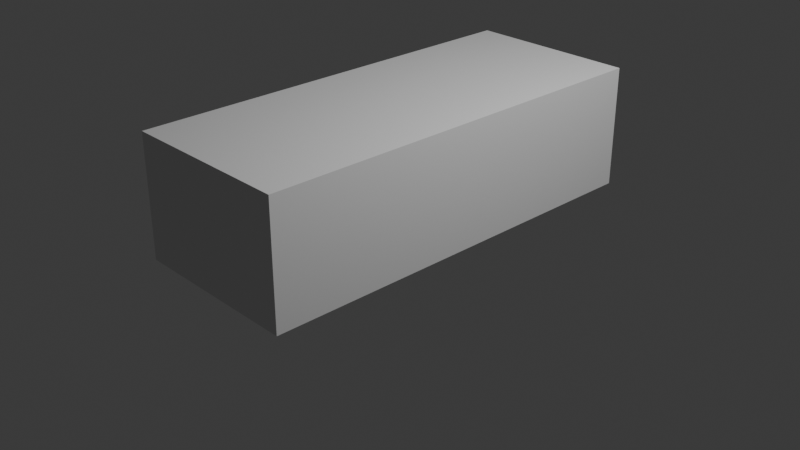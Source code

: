 # Source: cocheTuto.blend  (saved by Blender 4.0.36; exported with 4.5.12 LTS)
import bpy
from mathutils import Matrix  # noqa: F401  (used for matrix-valued properties, if any)

bpy.ops.wm.read_factory_settings(use_empty=True)
scene = bpy.context.scene
scene.name = 'Scene'

# ---- collections
col_collection = bpy.data.collections.new('Collection'); scene.collection.children.link(col_collection)

# ---- node groups
ng_auto_smooth = bpy.data.node_groups.new('Auto Smooth', 'GeometryNodeTree')
_s = ng_auto_smooth.interface.new_socket(name='Geometry', in_out='OUTPUT', socket_type='NodeSocketGeometry')
_s = ng_auto_smooth.interface.new_socket(name='Geometry', in_out='INPUT', socket_type='NodeSocketGeometry')
_s = ng_auto_smooth.interface.new_socket(name='Angle', in_out='INPUT', socket_type='NodeSocketFloat')
_s.subtype = 'ANGLE'
_s.min_value = 0.0
_s.max_value = 3.142
ng_auto_smooth.is_modifier = True
_N = ng_auto_smooth.nodes; _L = ng_auto_smooth.links
n0 = _N.new('NodeGroupOutput'); n0.name = 'Group Output'; n0.location = (480, -100)
n1 = _N.new('NodeGroupInput'); n1.name = 'Group Input'; n1.location = (-420, -300)
n2 = _N.new('NodeGroupInput'); n2.name = 'Group Input.001'; n2.location = (-60, -100)
n3 = _N.new('GeometryNodeSetShadeSmooth'); n3.name = 'Set Shade Smooth'; n3.location = (120, -100)
n3.domain = 'EDGE'
n4 = _N.new('GeometryNodeSetShadeSmooth'); n4.name = 'Set Shade Smooth.001'; n4.location = (300, -100)
n5 = _N.new('GeometryNodeInputMeshEdgeAngle'); n5.name = 'Edge Angle'; n5.location = (-420, -220)
n6 = _N.new('GeometryNodeInputEdgeSmooth'); n6.name = 'Is Edge Smooth'; n6.location = (-60, -160)
n7 = _N.new('GeometryNodeInputShadeSmooth'); n7.name = 'Is Face Smooth'; n7.location = (-240, -340)
n8 = _N.new('FunctionNodeBooleanMath'); n8.name = 'Boolean Math'; n8.location = (-60, -220)
n9 = _N.new('FunctionNodeCompare'); n9.name = 'Compare'; n9.location = (-240, -180)
n9.operation = 'LESS_EQUAL'
_L.new(n5.outputs[0], n9.inputs[0])
_L.new(n4.outputs[0], n0.inputs[0])
_L.new(n1.outputs[1], n9.inputs[1])
_L.new(n9.outputs[0], n8.inputs[0])
_L.new(n7.outputs[0], n8.inputs[1])
_L.new(n2.outputs[0], n3.inputs[0])
_L.new(n6.outputs[0], n3.inputs[1])
_L.new(n3.outputs[0], n4.inputs[0])
_L.new(n8.outputs[0], n3.inputs[2])
n0.is_active_output = True

# ---- world
world_world = bpy.data.worlds.new('World'); scene.world = world_world
world_world.use_nodes = True; world_world.node_tree.nodes.clear()
_N = world_world.node_tree.nodes; _L = world_world.node_tree.links
n0 = _N.new('ShaderNodeOutputWorld'); n0.name = 'World Output'; n0.location = (300, 300)
n1 = _N.new('ShaderNodeBackground'); n1.name = 'Background'; n1.location = (10, 300)
n1.inputs[0].default_value = (0.05088, 0.05088, 0.05088, 1.0)
_L.new(n1.outputs[0], n0.inputs[0])
n0.is_active_output = True
world_world.color = (0.05088, 0.05088, 0.05088)
world_world.use_sun_shadow = False
world_world.sun_shadow_jitter_overblur = 0.0

# ---- cameras
cam_camera = bpy.data.cameras.new('Camera')
cam_camera.clip_end = 100.0
cam_camera.ortho_scale = 7.314

# ---- lights
light_light = bpy.data.lights.new('Light', 'POINT')
light_light.transmission_factor = 0.0
light_light.use_soft_falloff = False
light_light.energy = 1000.0
light_light.shadow_soft_size = 0.1
light_light.shadow_maximum_resolution = 0.006
light_light.use_absolute_resolution = True

# ---- meshes
me_cube_001 = bpy.data.meshes.new('Cube.001')
me_cube_001.from_pydata([(-1.0, -1.0, -1.0), (-1.0, -1.0, 1.0), (-1.0, 1.0, -1.0), (-1.0, 1.0, 1.0), (1.0, -1.0, -1.0), (1.0, -1.0, 1.0), (1.0, 1.0, -1.0), (1.0, 1.0, 1.0)], [], [(0, 1, 3, 2), (2, 3, 7, 6), (6, 7, 5, 4), (4, 5, 1, 0), (2, 6, 4, 0), (7, 3, 1, 5)])
_uv = me_cube_001.uv_layers.new(name='UVMap')
_uv.uv.foreach_set('vector', [0.375, 0.0, 0.625, 0.0, 0.625, 0.25, 0.375, 0.25, 0.375, 0.25, 0.625, 0.25, 0.625, 0.5, 0.375, 0.5, 0.375, 0.5, 0.625, 0.5, 0.625, 0.75, 0.375, 0.75, 0.375, 0.75, 0.625, 0.75, 0.625, 1.0, 0.375, 1.0, 0.125, 0.5, 0.375, 0.5, 0.375, 0.75, 0.125, 0.75, 0.625, 0.5, 0.875, 0.5, 0.875, 0.75, 0.625, 0.75])
me_cube_001.update()
me_plane_001 = bpy.data.meshes.new('Plane.001')
me_plane_001.from_pydata([(-1.512e-18, 1.007, 0.8888), (0.3237, 0.9686, 0.8887), (-9.048e-18, 1.223, 0.8548), (0.3087, 1.217, 0.8563), (-0.01568, 2.117, 0.5505), (0.2502, 2.096, 0.5562), (0.2941, 1.448, 0.8252), (0.2795, 1.648, 0.7528), (0.2649, 1.887, 0.6664), (-0.01176, 1.905, 0.6605), (-0.00784, 1.662, 0.7484), (-0.00392, 1.458, 0.8224)], [], [(0, 1, 3, 2), (9, 8, 5, 4), (2, 3, 6, 11), (11, 6, 7, 10), (10, 7, 8, 9)])
me_plane_001.polygons.foreach_set('use_smooth', [True] * 5)
_uv = me_plane_001.uv_layers.new(name='UVMap')
_uv.uv.foreach_set('vector', [0.0, 0.0, 1.0, 0.0, 1.0, 1.0, 0.0, 1.0, 0.0, 1.0, 1.0, 1.0, 1.0, 1.0, 0.0, 1.0, 0.0, 1.0, 1.0, 1.0, 1.0, 1.0, 0.0, 1.0, 0.0, 1.0, 1.0, 1.0, 1.0, 1.0, 0.0, 1.0, 0.0, 1.0, 1.0, 1.0, 1.0, 1.0, 0.0, 1.0])
me_plane_001.update()

# ---- objects
ob_light = bpy.data.objects.new('Light', light_light)
ob_camera = bpy.data.objects.new('Camera', cam_camera)
ob_empty = bpy.data.objects.new('Empty', None)
ob_empty_002 = bpy.data.objects.new('Empty.002', None)
ob_cube = bpy.data.objects.new('Cube', me_cube_001)
ob_empty_003 = bpy.data.objects.new('Empty.003', None)
ob_empty_001 = bpy.data.objects.new('Empty.001', None)
ob_plane = bpy.data.objects.new('Plane', me_plane_001)

# ---- transforms, parenting, visibility, modifiers, constraints
ob_light.location = (4.076, 1.005, 5.904)
ob_light.rotation_euler = (0.6503, 0.05522, 1.866)
ob_light.lock_rotations_4d = False
ob_light.empty_display_type = 'ARROWS'
ob_light.color = (0.0, 0.0, 0.0, 0.0)
ob_light.lineart.crease_threshold = 0.0
ob_camera.location = (7.359, -6.926, 4.958)
ob_camera.rotation_euler = (1.109, 0.0, 0.8149)
ob_camera.lock_rotations_4d = False
ob_camera.empty_display_type = 'ARROWS'
ob_camera.color = (0.0, 0.0, 0.0, 0.0)
ob_camera.display_type = 'WIRE'
ob_camera.lineart.crease_threshold = 0.0
ob_empty.location = (0.002503, 1.296, 0.6512)
ob_empty.rotation_euler = (1.571, 0.0, 3.142)
ob_empty.scale = (0.4057, 0.4057, 0.4057)
ob_empty.empty_display_type = 'IMAGE'
ob_empty.empty_display_size = 5.0
ob_empty.empty_image_depth = 'FRONT'
ob_empty.show_empty_image_perspective = False
ob_empty.use_empty_image_alpha = True
ob_empty.empty_image_side = 'FRONT'
ob_empty_002.location = (-0.01313, -0.002991, 0.0)
ob_empty_002.rotation_euler = (0.0, -0.0, -1.571)
ob_empty_002.scale = (0.898, 0.898, 0.898)
ob_empty_002.empty_display_type = 'IMAGE'
ob_empty_002.empty_display_size = 5.0
ob_empty_002.show_empty_image_perspective = False
ob_cube.location = (0.0, -0.01243, 0.6534)
ob_cube.scale = (0.9255, 2.26, 0.65)
ob_empty_003.location = (3.881e-16, -0.01292, 0.6502)
ob_empty_003.rotation_euler = (1.571, -0.0, -1.571)
ob_empty_003.scale = (0.9035, 0.9035, 0.9035)
ob_empty_003.empty_display_type = 'IMAGE'
ob_empty_003.empty_display_size = 5.0
ob_empty_003.empty_image_depth = 'BACK'
ob_empty_003.show_empty_image_perspective = False
ob_empty_001.location = (0.0008245, -8.215e-08, 0.6486)
ob_empty_001.rotation_euler = (1.571, -0.0, -0.0)
ob_empty_001.scale = (0.406, 0.406, 0.406)
ob_empty_001.empty_display_type = 'IMAGE'
ob_empty_001.empty_display_size = 5.0
ob_empty_001.empty_image_depth = 'FRONT'
ob_empty_001.show_empty_image_perspective = False
ob_empty_001.use_empty_image_alpha = True
ob_empty_001.empty_image_side = 'FRONT'
ob_plane.location = (0.0, 0.0, 0.0)
_m = ob_plane.modifiers.new('Mirror', 'MIRROR')
_m = ob_plane.modifiers.new('Auto Smooth', 'NODES')
_m.node_group = ng_auto_smooth
_gi = [s.identifier for s in ng_auto_smooth.interface.items_tree if s.item_type == 'SOCKET' and s.in_out == 'INPUT']
_m[_gi[1]] = 0.5236  # 'Angle'

# ---- collection membership
col_collection.objects.link(ob_light)
col_collection.objects.link(ob_camera)
col_collection.objects.link(ob_empty)
col_collection.objects.link(ob_empty_002)
col_collection.objects.link(ob_cube)
col_collection.objects.link(ob_empty_003)
col_collection.objects.link(ob_empty_001)
col_collection.objects.link(ob_plane)

# ---- scene / render settings (as saved in the file)
scene.camera = ob_camera
scene.frame_start = 1; scene.frame_end = 250; scene.frame_set(1)
scene.render.engine = 'BLENDER_EEVEE_NEXT'
scene.cycles.sampling_pattern = 'TABULATED_SOBOL'
bpy.context.view_layer.update()

